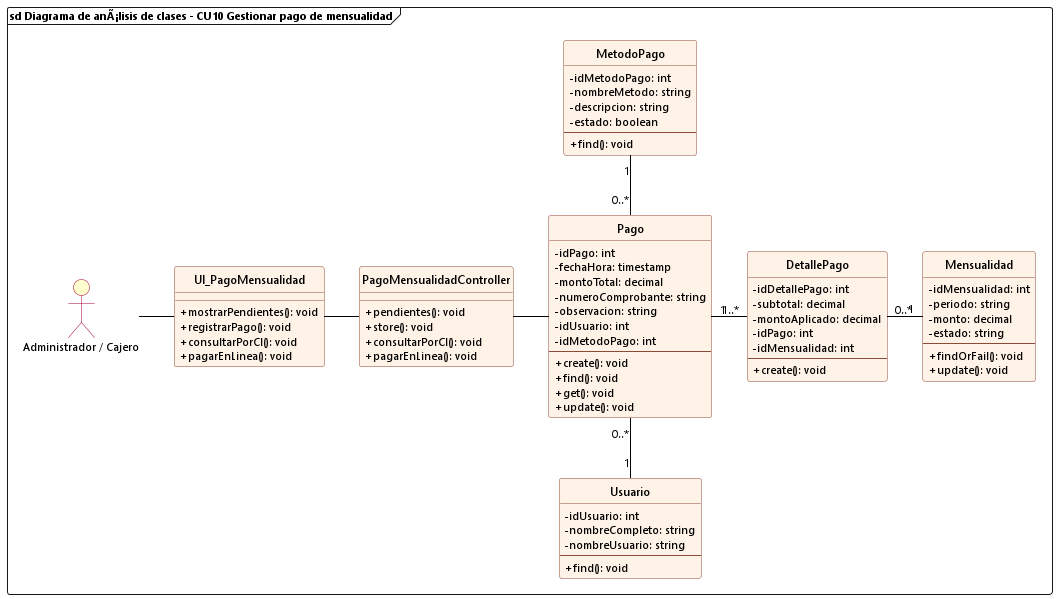

The diagram above was rendered by PlantUML. Its source (embedded in the PNG):
@startuml cu10_analisis_gestionar_pago_mensualidad
allowmixing

skinparam backgroundColor white
skinparam defaultFontName "Segoe UI"
skinparam defaultFontSize 11
skinparam classFontSize 12
skinparam classAttributeIconSize 0
hide circle

skinparam class {
    BackgroundColor #FFF2E6
    BorderColor #8A4B38
    RoundCorner 6
    HeaderBackgroundColor #FFF2E6
    ArrowColor black
}

skinparam actor {
    BackgroundColor #FEFECE
    BorderColor #A80036
}

frame "sd Diagrama de anÃ¡lisis de clases - CU10 Gestionar pago de mensualidad" {
    actor "Administrador / Cajero" as Cajero
    
    class UI_PagoMensualidad {
        + mostrarPendientes(): void
        + registrarPago(): void
        + consultarPorCI(): void
        + pagarEnLinea(): void
    }

    class PagoMensualidadController {
        + pendientes(): void
        + store(): void
        + consultarPorCI(): void
        + pagarEnLinea(): void
    }

    class Pago {
        - idPago: int
        - fechaHora: timestamp
        - montoTotal: decimal
        - numeroComprobante: string
        - observacion: string
        - idUsuario: int
        - idMetodoPago: int
        --
        + create(): void
        + find(): void
        + get(): void
        + update(): void
    }

    class MetodoPago {
        - idMetodoPago: int
        - nombreMetodo: string
        - descripcion: string
        - estado: boolean
        --
        + find(): void
    }

    class Usuario {
        - idUsuario: int
        - nombreCompleto: string
        - nombreUsuario: string
        --
        + find(): void
    }

    class DetallePago {
        - idDetallePago: int
        - subtotal: decimal
        - montoAplicado: decimal
        - idPago: int
        - idMensualidad: int
        --
        + create(): void
    }

    class Mensualidad {
        - idMensualidad: int
        - periodo: string
        - monto: decimal
        - estado: string
        --
        + findOrFail(): void
        + update(): void
    }

    Cajero -right- UI_PagoMensualidad
    UI_PagoMensualidad -right- PagoMensualidadController
    PagoMensualidadController -right- Pago

    Pago "0..*" -up- "1" MetodoPago
    Pago "0..*" -down- "1" Usuario
    Pago "1" -right- "1..*" DetallePago
    DetallePago "0..*" -right- "1" Mensualidad
}
@enduml